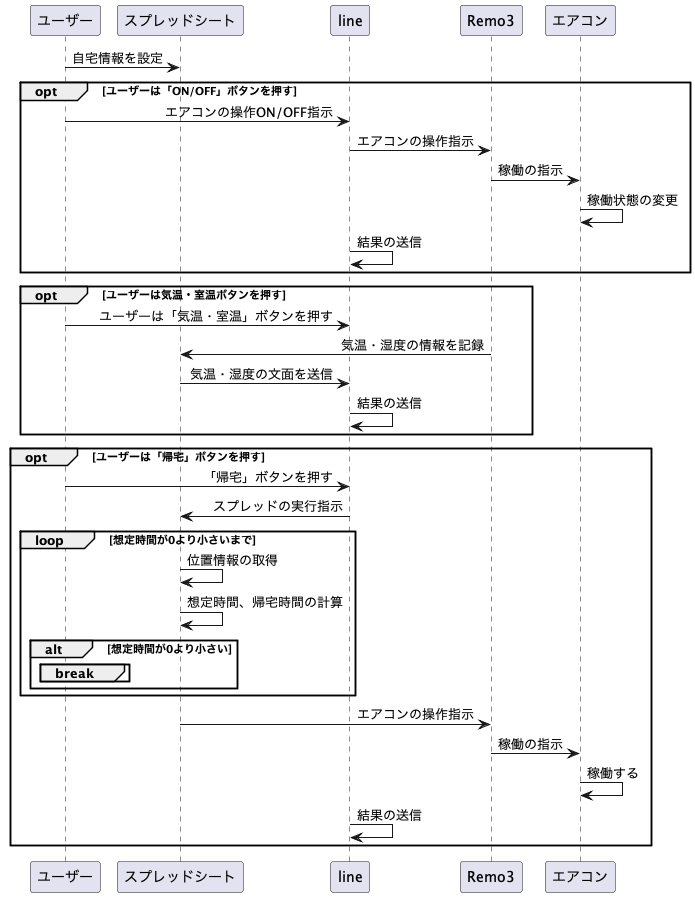

The diagram above was rendered by PlantUML. Its source (embedded in the PNG):
@startuml
skinparam sequenceMessageAlign right

ユーザー -> スプレッドシート : 自宅情報を設定
opt ユーザーは「ON/OFF」ボタンを押す
    ユーザー -> line: エアコンの操作ON/OFF指示
    line -> Remo3: エアコンの操作指示
    Remo3 -> エアコン: 稼働の指示
    エアコン->エアコン:稼働状態の変更
    line -> line: 結果の送信
end

opt ユーザーは気温・室温ボタンを押す
    ユーザー -> line: ユーザーは「気温・室温」ボタンを押す
    Remo3 -> スプレッドシート: 気温・湿度の情報を記録
    スプレッドシート -> line:気温・湿度の文面を送信
    line -> line: 結果の送信
end

opt ユーザーは「帰宅」ボタンを押す
    ユーザー -> line: 「帰宅」ボタンを押す
    line -> スプレッドシート: スプレッドの実行指示

    loop 想定時間が0より小さいまで
        スプレッドシート -> スプレッドシート: 位置情報の取得
        スプレッドシート -> スプレッドシート: 想定時間、帰宅時間の計算
            alt 想定時間が0より小さい
                break
            end
    end   


end
    スプレッドシート -> Remo3: エアコンの操作指示
    Remo3 -> エアコン: 稼働の指示
    エアコン->エアコン:稼働する
    line -> line: 結果の送信
end

@enduml